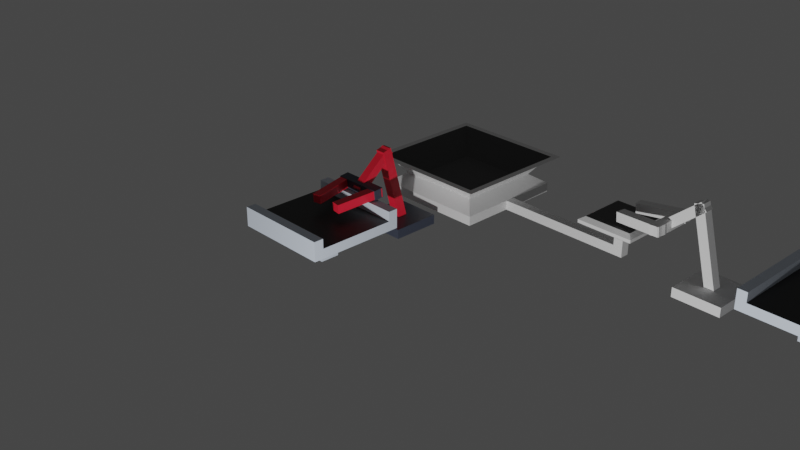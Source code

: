 # Source: Claw_V3.blend  (saved by Blender 2.93.20; exported with 4.5.12 LTS)
import bpy
from mathutils import Matrix  # noqa: F401  (used for matrix-valued properties, if any)

bpy.ops.wm.read_factory_settings(use_empty=True)
scene = bpy.context.scene
scene.name = 'Scene'

# ---- collections
col_collection = bpy.data.collections.new('Collection'); scene.collection.children.link(col_collection)

# ---- materials (node trees are filled in below, after node groups)
mat_material = bpy.data.materials.new('Material')
mat_material_002 = bpy.data.materials.new('Material.002')
mat_metal = bpy.data.materials.new('Metal')
mat_belt = bpy.data.materials.new('Belt')
mat_base_001 = bpy.data.materials.new('Base.001')
mat_dark = bpy.data.materials.new('Dark')
mat_metal_001 = bpy.data.materials.new('Metal.001')
mat_belt_001 = bpy.data.materials.new('Belt.001')

# ---- material node trees
mat_material.use_nodes = True; mat_material.node_tree.nodes.clear()
_N = mat_material.node_tree.nodes; _L = mat_material.node_tree.links
n0 = _N.new('ShaderNodeBsdfPrincipled'); n0.name = 'Principled BSDF'; n0.location = (10, 300)
n0.distribution = 'GGX'
n0.subsurface_method = 'BURLEY'
n0.inputs[0].default_value = (0.04674, 0.05527, 0.08001, 1.0)
n0.inputs[3].default_value = 1.45
n0.inputs[27].default_value = (0.0, 0.0, 0.0, 1.0)
n0.inputs[28].default_value = 1.0
n1 = _N.new('ShaderNodeOutputMaterial'); n1.name = 'Material Output'; n1.location = (300, 300)
_L.new(n0.outputs[0], n1.inputs[0])
n1.is_active_output = True
mat_material_002.use_nodes = True; mat_material_002.node_tree.nodes.clear()
_N = mat_material_002.node_tree.nodes; _L = mat_material_002.node_tree.links
n0 = _N.new('ShaderNodeBsdfPrincipled'); n0.name = 'Principled BSDF'; n0.location = (10, 300)
n0.distribution = 'GGX'
n0.subsurface_method = 'BURLEY'
n0.inputs[0].default_value = (0.8, 0.01472, 0.0395, 1.0)
n0.inputs[3].default_value = 1.45
n0.inputs[27].default_value = (0.0, 0.0, 0.0, 1.0)
n0.inputs[28].default_value = 1.0
n1 = _N.new('ShaderNodeOutputMaterial'); n1.name = 'Material Output'; n1.location = (300, 300)
_L.new(n0.outputs[0], n1.inputs[0])
n1.is_active_output = True
mat_metal.use_nodes = True; mat_metal.node_tree.nodes.clear()
_N = mat_metal.node_tree.nodes; _L = mat_metal.node_tree.links
n0 = _N.new('ShaderNodeBsdfPrincipled'); n0.name = 'Principled BSDF'; n0.location = (10, 300)
n0.distribution = 'GGX'
n0.subsurface_method = 'BURLEY'
n0.inputs[0].default_value = (0.6695, 0.742, 0.8412, 1.0)
n0.inputs[3].default_value = 1.45
n0.inputs[27].default_value = (0.0, 0.0, 0.0, 1.0)
n0.inputs[28].default_value = 1.0
n1 = _N.new('ShaderNodeOutputMaterial'); n1.name = 'Material Output'; n1.location = (300, 300)
_L.new(n0.outputs[0], n1.inputs[0])
n1.is_active_output = True
mat_belt.use_nodes = True; mat_belt.node_tree.nodes.clear()
_N = mat_belt.node_tree.nodes; _L = mat_belt.node_tree.links
n0 = _N.new('ShaderNodeBsdfPrincipled'); n0.name = 'Principled BSDF'; n0.location = (10, 300)
n0.distribution = 'GGX'
n0.subsurface_method = 'BURLEY'
n0.inputs[0].default_value = (0.01341, 0.01341, 0.01341, 1.0)
n0.inputs[3].default_value = 1.45
n0.inputs[27].default_value = (0.0, 0.0, 0.0, 1.0)
n0.inputs[28].default_value = 1.0
n1 = _N.new('ShaderNodeOutputMaterial'); n1.name = 'Material Output'; n1.location = (300, 300)
_L.new(n0.outputs[0], n1.inputs[0])
n1.is_active_output = True
mat_base_001.use_nodes = True; mat_base_001.node_tree.nodes.clear()
_N = mat_base_001.node_tree.nodes; _L = mat_base_001.node_tree.links
n0 = _N.new('ShaderNodeBsdfPrincipled'); n0.name = 'Principled BSDF'; n0.location = (10, 300)
n0.distribution = 'GGX'
n0.subsurface_method = 'BURLEY'
n0.inputs[3].default_value = 1.45
n0.inputs[27].default_value = (0.0, 0.0, 0.0, 1.0)
n0.inputs[28].default_value = 1.0
n1 = _N.new('ShaderNodeOutputMaterial'); n1.name = 'Material Output'; n1.location = (300, 300)
_L.new(n0.outputs[0], n1.inputs[0])
n1.is_active_output = True
mat_dark.use_nodes = True; mat_dark.node_tree.nodes.clear()
_N = mat_dark.node_tree.nodes; _L = mat_dark.node_tree.links
n0 = _N.new('ShaderNodeBsdfPrincipled'); n0.name = 'Principled BSDF'; n0.location = (10, 300)
n0.distribution = 'GGX'
n0.subsurface_method = 'BURLEY'
n0.inputs[0].default_value = (0.04955, 0.04955, 0.04955, 1.0)
n0.inputs[3].default_value = 1.45
n0.inputs[27].default_value = (0.0, 0.0, 0.0, 1.0)
n0.inputs[28].default_value = 1.0
n1 = _N.new('ShaderNodeOutputMaterial'); n1.name = 'Material Output'; n1.location = (300, 300)
_L.new(n0.outputs[0], n1.inputs[0])
n1.is_active_output = True
mat_metal_001.use_nodes = True; mat_metal_001.node_tree.nodes.clear()
_N = mat_metal_001.node_tree.nodes; _L = mat_metal_001.node_tree.links
n0 = _N.new('ShaderNodeBsdfPrincipled'); n0.name = 'Principled BSDF'; n0.location = (10, 300)
n0.distribution = 'GGX'
n0.subsurface_method = 'BURLEY'
n0.inputs[0].default_value = (0.6695, 0.742, 0.8412, 1.0)
n0.inputs[3].default_value = 1.45
n0.inputs[27].default_value = (0.0, 0.0, 0.0, 1.0)
n0.inputs[28].default_value = 1.0
n1 = _N.new('ShaderNodeOutputMaterial'); n1.name = 'Material Output'; n1.location = (300, 300)
_L.new(n0.outputs[0], n1.inputs[0])
n1.is_active_output = True
mat_belt_001.use_nodes = True; mat_belt_001.node_tree.nodes.clear()
_N = mat_belt_001.node_tree.nodes; _L = mat_belt_001.node_tree.links
n0 = _N.new('ShaderNodeBsdfPrincipled'); n0.name = 'Principled BSDF'; n0.location = (10, 300)
n0.distribution = 'GGX'
n0.subsurface_method = 'BURLEY'
n0.inputs[0].default_value = (0.01341, 0.01341, 0.01341, 1.0)
n0.inputs[3].default_value = 1.45
n0.inputs[27].default_value = (0.0, 0.0, 0.0, 1.0)
n0.inputs[28].default_value = 1.0
n1 = _N.new('ShaderNodeOutputMaterial'); n1.name = 'Material Output'; n1.location = (300, 300)
_L.new(n0.outputs[0], n1.inputs[0])
n1.is_active_output = True

# ---- world
world_world = bpy.data.worlds.new('World'); scene.world = world_world
world_world.use_nodes = True; world_world.node_tree.nodes.clear()
_N = world_world.node_tree.nodes; _L = world_world.node_tree.links
n0 = _N.new('ShaderNodeOutputWorld'); n0.name = 'World Output'; n0.location = (300, 300)
n1 = _N.new('ShaderNodeBackground'); n1.name = 'Background'; n1.location = (10, 300)
n1.inputs[0].default_value = (0.05088, 0.05088, 0.05088, 1.0)
_L.new(n1.outputs[0], n0.inputs[0])
n0.is_active_output = True
world_world.color = (0.05088, 0.05088, 0.05088)
world_world.use_sun_shadow = False
world_world.sun_shadow_jitter_overblur = 0.0

# ---- cameras
cam_camera = bpy.data.cameras.new('Camera')
cam_camera.clip_end = 100.0
cam_camera.ortho_scale = 7.314

# ---- lights
light_light = bpy.data.lights.new('Light', 'POINT')
light_light.transmission_factor = 0.0
light_light.energy = 1000.0
light_light.shadow_soft_size = 0.1
light_light.shadow_maximum_resolution = 0.006
light_light.use_absolute_resolution = True

# ---- meshes
me_cube_001 = bpy.data.meshes.new('Cube.001')
me_cube_001.from_pydata([(-0.5, -0.5, -0.5), (-0.5, -0.5, 0.5), (-0.5, 0.5, -0.5), (-0.5, 0.5, 0.5), (0.5, -0.5, -0.5), (0.5, -0.5, 0.5), (0.5, 0.5, -0.5), (0.5, 0.5, 0.5)], [], [(0, 1, 3, 2), (2, 3, 7, 6), (6, 7, 5, 4), (4, 5, 1, 0), (2, 6, 4, 0), (7, 3, 1, 5)])
_uv = me_cube_001.uv_layers.new(name='UVMap')
_uv.uv.foreach_set('vector', [0.375, 0.0, 0.625, 0.0, 0.625, 0.25, 0.375, 0.25, 0.375, 0.25, 0.625, 0.25, 0.625, 0.5, 0.375, 0.5, 0.375, 0.5, 0.625, 0.5, 0.625, 0.75, 0.375, 0.75, 0.375, 0.75, 0.625, 0.75, 0.625, 1.0, 0.375, 1.0, 0.125, 0.5, 0.375, 0.5, 0.375, 0.75, 0.125, 0.75, 0.625, 0.5, 0.875, 0.5, 0.875, 0.75, 0.625, 0.75])
me_cube_001.materials.append(mat_material)
me_cube_001.use_remesh_fix_poles = True
me_cube_001.use_remesh_preserve_attributes = False
me_cube_001.update()
me_cube_002 = bpy.data.meshes.new('Cube.002')
me_cube_002.from_pydata([(-0.5, -0.5, -0.1), (-0.5, -0.5, 1.0), (-0.5, 0.5, -0.1), (-0.5, 0.5, 1.0), (0.5, -0.5, -0.1), (0.5, -0.5, 1.0), (0.5, 0.5, -0.1), (0.5, 0.5, 1.0), (-0.5, -0.5, 1.6), (-0.5, 0.5, 1.6), (0.5, 0.5, 1.6), (0.5, -0.5, 1.6)], [], [(2, 3, 9, 10, 7, 6), (6, 7, 10, 11, 5, 4), (4, 5, 11, 8, 1, 0), (2, 6, 4, 0), (10, 9, 8, 11), (0, 1, 8, 9, 3, 2)])
_uv = me_cube_002.uv_layers.new(name='UVMap')
_uv.uv.foreach_set('vector', [0.375, 0.25, 0.625, 0.25, 0.625, 0.25, 0.625, 0.5, 0.625, 0.5, 0.375, 0.5, 0.375, 0.5, 0.625, 0.5, 0.625, 0.5, 0.625, 0.75, 0.625, 0.75, 0.375, 0.75, 0.375, 0.75, 0.625, 0.75, 0.625, 0.75, 0.625, 1.0, 0.625, 1.0, 0.375, 1.0, 0.125, 0.5, 0.375, 0.5, 0.375, 0.75, 0.125, 0.75, 0.625, 0.5, 0.875, 0.5, 0.875, 0.75, 0.625, 0.75, 0.375, 0.0, 0.625, 0.0, 0.625, 0.0, 0.625, 0.25, 0.625, 0.25, 0.375, 0.25])
me_cube_002.materials.append(mat_material_002)
me_cube_002.use_remesh_fix_poles = True
me_cube_002.use_remesh_preserve_attributes = False
me_cube_002.update()
me_cube_003 = bpy.data.meshes.new('Cube.003')
me_cube_003.from_pydata([(-0.5, -0.5, -0.1), (-0.5, -0.5, 0.9), (-0.5, 0.5, -0.1), (-0.5, 0.5, 0.9), (0.5, -0.5, -0.1), (0.5, -0.5, 0.9), (0.5, 0.5, -0.1), (0.5, 0.5, 0.9)], [], [(0, 1, 3, 2), (2, 3, 7, 6), (6, 7, 5, 4), (4, 5, 1, 0), (2, 6, 4, 0), (7, 3, 1, 5)])
_uv = me_cube_003.uv_layers.new(name='UVMap')
_uv.uv.foreach_set('vector', [0.375, 0.0, 0.625, 0.0, 0.625, 0.25, 0.375, 0.25, 0.375, 0.25, 0.625, 0.25, 0.625, 0.5, 0.375, 0.5, 0.375, 0.5, 0.625, 0.5, 0.625, 0.75, 0.375, 0.75, 0.375, 0.75, 0.625, 0.75, 0.625, 1.0, 0.375, 1.0, 0.125, 0.5, 0.375, 0.5, 0.375, 0.75, 0.125, 0.75, 0.625, 0.5, 0.875, 0.5, 0.875, 0.75, 0.625, 0.75])
me_cube_003.materials.append(mat_material_002)
me_cube_003.use_remesh_fix_poles = True
me_cube_003.use_remesh_preserve_attributes = False
me_cube_003.update()
me_cube_004 = bpy.data.meshes.new('Cube.004')
me_cube_004.from_pydata([(-0.5, -0.5, -0.5), (-0.5, -0.5, 0.5), (-0.5, 0.5, -0.5), (-0.5, 0.5, 0.5), (0.5, -0.5, -0.5), (0.5, -0.5, 0.5), (0.5, 0.5, -0.5), (0.5, 0.5, 0.5)], [], [(0, 1, 3, 2), (2, 3, 7, 6), (6, 7, 5, 4), (4, 5, 1, 0), (2, 6, 4, 0), (7, 3, 1, 5)])
_uv = me_cube_004.uv_layers.new(name='UVMap')
_uv.uv.foreach_set('vector', [0.375, 0.0, 0.625, 0.0, 0.625, 0.25, 0.375, 0.25, 0.375, 0.25, 0.625, 0.25, 0.625, 0.5, 0.375, 0.5, 0.375, 0.5, 0.625, 0.5, 0.625, 0.75, 0.375, 0.75, 0.375, 0.75, 0.625, 0.75, 0.625, 1.0, 0.375, 1.0, 0.125, 0.5, 0.375, 0.5, 0.375, 0.75, 0.125, 0.75, 0.625, 0.5, 0.875, 0.5, 0.875, 0.75, 0.625, 0.75])
me_cube_004.materials.append(mat_material)
me_cube_004.use_remesh_fix_poles = True
me_cube_004.use_remesh_preserve_attributes = False
me_cube_004.update()
me_cube_005 = bpy.data.meshes.new('Cube.005')
me_cube_005.from_pydata([(-0.5, -0.5, -0.1), (-0.5, -0.5, 0.9), (-0.5, 0.5, -0.1), (-0.5, 0.5, 0.9), (0.5, -0.5, -0.1), (0.5, -0.5, 0.9), (0.5, 0.5, -0.1), (0.5, 0.5, 0.9)], [], [(0, 1, 3, 2), (2, 3, 7, 6), (6, 7, 5, 4), (4, 5, 1, 0), (2, 6, 4, 0), (7, 3, 1, 5)])
_uv = me_cube_005.uv_layers.new(name='UVMap')
_uv.uv.foreach_set('vector', [0.375, 0.0, 0.625, 0.0, 0.625, 0.25, 0.375, 0.25, 0.375, 0.25, 0.625, 0.25, 0.625, 0.5, 0.375, 0.5, 0.375, 0.5, 0.625, 0.5, 0.625, 0.75, 0.375, 0.75, 0.375, 0.75, 0.625, 0.75, 0.625, 1.0, 0.375, 1.0, 0.125, 0.5, 0.375, 0.5, 0.375, 0.75, 0.125, 0.75, 0.625, 0.5, 0.875, 0.5, 0.875, 0.75, 0.625, 0.75])
me_cube_005.materials.append(mat_material_002)
me_cube_005.use_remesh_fix_poles = True
me_cube_005.use_remesh_preserve_attributes = False
me_cube_005.update()
me_cube_006 = bpy.data.meshes.new('Cube.006')
me_cube_006.from_pydata([(-0.5, -0.5, -0.1), (-0.5, -0.5, 0.9), (-0.5, 0.5, -0.1), (-0.5, 0.5, 0.9), (0.5, -0.5, -0.1), (0.5, -0.5, 0.9), (0.5, 0.5, -0.1), (0.5, 0.5, 0.9)], [], [(0, 1, 3, 2), (2, 3, 7, 6), (6, 7, 5, 4), (4, 5, 1, 0), (2, 6, 4, 0), (7, 3, 1, 5)])
_uv = me_cube_006.uv_layers.new(name='UVMap')
_uv.uv.foreach_set('vector', [0.375, 0.0, 0.625, 0.0, 0.625, 0.25, 0.375, 0.25, 0.375, 0.25, 0.625, 0.25, 0.625, 0.5, 0.375, 0.5, 0.375, 0.5, 0.625, 0.5, 0.625, 0.75, 0.375, 0.75, 0.375, 0.75, 0.625, 0.75, 0.625, 1.0, 0.375, 1.0, 0.125, 0.5, 0.375, 0.5, 0.375, 0.75, 0.125, 0.75, 0.625, 0.5, 0.875, 0.5, 0.875, 0.75, 0.625, 0.75])
me_cube_006.materials.append(mat_material_002)
me_cube_006.use_remesh_fix_poles = True
me_cube_006.use_remesh_preserve_attributes = False
me_cube_006.update()
me_cube_007 = bpy.data.meshes.new('Cube.007')
me_cube_007.from_pydata([(0.05, 0.05, 0.3), (-0.5, -0.5, 0.5), (0.05, -0.05, 0.3), (-0.5, 0.5, 0.5), (-0.05, 0.05, 0.3), (0.5, -0.5, 0.5), (-0.05, -0.05, 0.3), (0.5, 0.5, 0.5), (-0.5, -0.4, 0.5), (-0.5, 0.4, 0.5), (0.5, 0.4, 0.5), (0.5, -0.4, 0.5), (-0.5, -0.4, 0.4), (-0.5, 0.4, 0.4), (0.5, 0.4, 0.4), (0.5, -0.4, 0.4), (0.5, -0.5, 0.3), (-0.5, -0.5, 0.3), (-0.5, 0.5, 0.3), (0.5, 0.5, 0.3), (-0.05, 0.05, 0.05), (0.05, 0.05, 0.05), (0.05, -0.05, 0.05), (-0.05, -0.05, 0.05), (-0.1, 0.1, 0.05), (0.1, 0.1, 0.05), (0.1, -0.1, 0.05), (-0.1, -0.1, 0.05), (-0.1, 0.1, 1.118e-08), (0.1, 0.1, 1.118e-08), (0.1, -0.1, 1.118e-08), (-0.1, -0.1, 1.118e-08)], [], [(18, 3, 7, 19), (16, 5, 1, 17), (8, 11, 15, 12), (10, 9, 13, 14), (18, 19, 0, 4), (14, 13, 12, 15), (7, 3, 9, 10), (11, 8, 1, 5), (9, 3, 18, 17, 1, 8, 12, 13), (11, 5, 16, 19, 7, 10, 14, 15), (0, 2, 22, 21), (19, 16, 2, 0), (17, 18, 4, 6), (16, 17, 6, 2), (21, 22, 26, 25), (6, 4, 20, 23), (2, 6, 23, 22), (4, 0, 21, 20), (27, 24, 28, 31), (20, 21, 25, 24), (23, 20, 24, 27), (22, 23, 27, 26), (28, 29, 30, 31), (26, 27, 31, 30), (25, 26, 30, 29), (24, 25, 29, 28)])
me_cube_007.polygons.foreach_set('material_index', [0, 0, 0, 0, 0, 1, 0, 0, 0, 0, 0, 0, 0, 0, 0, 0, 0, 0, 0, 0, 0, 0, 0, 0, 0, 0])
_uv = me_cube_007.uv_layers.new(name='UVMap')
_uv.uv.foreach_set('vector', [0.575, 0.25, 0.625, 0.25, 0.625, 0.5, 0.575, 0.5, 0.575, 0.75, 0.625, 0.75, 0.625, 1.0, 0.575, 1.0, 0.875, 0.725, 0.625, 0.725, 0.625, 0.725, 0.875, 0.725, 0.625, 0.525, 0.875, 0.525, 0.875, 0.525, 0.625, 0.525, 0.575, 0.25, 0.575, 0.5, 0.575, 0.5, 0.575, 0.25, 0.625, 0.525, 0.875, 0.525, 0.875, 0.725, 0.625, 0.725, 0.625, 0.5, 0.875, 0.5, 0.875, 0.525, 0.625, 0.525, 0.625, 0.725, 0.875, 0.725, 0.875, 0.75, 0.625, 0.75, 0.875, 0.525, 0.625, 0.25, 0.575, 0.25, 0.575, 1.0, 0.875, 0.75, 0.875, 0.725, 0.875, 0.725, 0.875, 0.525, 0.625, 0.725, 0.625, 0.75, 0.575, 0.75, 0.575, 0.5, 0.625, 0.5, 0.625, 0.525, 0.625, 0.525, 0.625, 0.725, 0.575, 0.5, 0.575, 0.75, 0.575, 0.75, 0.575, 0.5, 0.575, 0.5, 0.575, 0.75, 0.575, 0.75, 0.575, 0.5, 0.575, 1.0, 0.575, 0.25, 0.575, 0.25, 0.575, 1.0, 0.575, 0.75, 0.575, 1.0, 0.575, 1.0, 0.575, 0.75, 0.575, 0.5, 0.575, 0.75, 0.575, 0.75, 0.575, 0.5, 0.575, 1.0, 0.575, 0.25, 0.575, 0.25, 0.575, 1.0, 0.575, 0.75, 0.575, 1.0, 0.575, 1.0, 0.575, 0.75, 0.575, 0.25, 0.575, 0.5, 0.575, 0.5, 0.575, 0.25, 0.575, 1.0, 0.575, 0.25, 0.575, 0.25, 0.575, 1.0, 0.575, 0.25, 0.575, 0.5, 0.575, 0.5, 0.575, 0.25, 0.575, 1.0, 0.575, 0.25, 0.575, 0.25, 0.575, 1.0, 0.575, 0.75, 0.575, 1.0, 0.575, 1.0, 0.575, 0.75, 0.575, 0.25, 0.575, 0.5, 0.575, 0.75, 0.575, 1.0, 0.575, 0.75, 0.575, 1.0, 0.575, 1.0, 0.575, 0.75, 0.575, 0.5, 0.575, 0.75, 0.575, 0.75, 0.575, 0.5, 0.575, 0.25, 0.575, 0.5, 0.575, 0.5, 0.575, 0.25])
me_cube_007.materials.append(mat_metal)
me_cube_007.materials.append(mat_belt)
me_cube_007.use_remesh_fix_poles = True
me_cube_007.use_remesh_preserve_attributes = False
me_cube_007.update()
me_cube_008 = bpy.data.meshes.new('Cube.008')
me_cube_008.from_pydata([(-0.4, -0.4, 0.0), (-0.4, -0.4, 0.2667), (-0.4, 0.4, 0.0), (-0.4, 0.4, 0.2667), (0.4, -0.4, 0.0), (0.4, -0.4, 0.2667), (0.4, 0.4, 0.0), (0.4, 0.4, 0.2667), (-0.35, -0.35, 0.8), (-0.35, 0.35, 0.8), (0.35, 0.35, 0.8), (0.35, -0.35, 0.8), (-0.4, -0.4, 0.2667), (-0.4, 0.4, 0.2667), (0.4, 0.4, 0.2667), (0.4, -0.4, 0.2667), (-0.3, -0.3, 0.5333), (-0.3, 0.3, 0.5333), (0.3, 0.3, 0.5333), (0.3, -0.3, 0.5333), (-0.455, -0.455, 1.067), (-0.455, 0.455, 1.067), (0.455, 0.455, 1.067), (0.455, -0.455, 1.067), (-0.4095, -0.4095, 1.067), (-0.4095, 0.4095, 1.067), (0.4095, 0.4095, 1.067), (0.4095, -0.4095, 1.067), (-0.2048, -0.2048, 0.5667), (-0.2048, 0.2048, 0.5667), (0.2048, 0.2048, 0.5667), (0.2048, -0.2048, 0.5667), (0.4, -0.03333, 0.0), (0.4, 0.03333, 0.0), (0.4, 0.03333, 0.2667), (0.4, -0.03333, 0.2667), (1.367, -0.03333, 0.0), (1.367, 0.03333, 0.0), (1.367, 0.03333, 0.2667), (1.367, -0.03333, 0.2667), (1.3, 0.03333, 0.2667), (1.5, -0.1667, 1.067), (1.5, 0.1667, 1.067), (1.167, 0.1667, 1.067), (1.3, -0.03333, 0.2667), (1.167, -0.1667, 1.067), (1.5, 0.1667, 0.8), (1.5, -0.1667, 0.8), (1.167, 0.1667, 0.8), (1.167, -0.1667, 0.8), (1.3, -0.03333, 0.8), (1.3, 0.03333, 0.8), (1.367, -0.03333, 0.8), (1.367, 0.03333, 0.8), (1.533, -0.2, 0.8889), (1.533, -0.2, 0.9778), (1.133, -0.2, 0.9778), (1.133, -0.2, 0.8889), (1.533, 0.2, 0.9778), (1.533, 0.2, 0.8889), (1.133, 0.2, 0.8889), (1.133, 0.2, 0.9778)], [], [(0, 1, 3, 2), (2, 3, 7, 6), (4, 5, 1, 0), (2, 6, 33, 32, 4, 0), (1, 5, 15, 12), (19, 18, 10, 11), (3, 1, 12, 13), (8, 16, 19, 11), (11, 10, 22, 23), (17, 16, 8, 9), (13, 12, 16, 17), (12, 15, 19, 16), (14, 13, 17, 18), (15, 14, 18, 19), (7, 3, 13, 14), (17, 9, 10, 18), (5, 4, 32, 35), (23, 22, 26, 27), (9, 8, 20, 21), (8, 11, 23, 20), (10, 9, 21, 22), (24, 27, 31, 28), (21, 20, 24, 25), (20, 23, 27, 24), (22, 21, 25, 26), (30, 29, 28, 31), (26, 25, 29, 30), (27, 26, 30, 31), (25, 24, 28, 29), (6, 7, 34, 33), (33, 34, 40, 38, 37), (37, 38, 39, 36), (35, 32, 36, 39, 44), (32, 33, 37, 36), (34, 35, 44, 40), (39, 38, 53, 52), (52, 53, 46, 47), (44, 39, 52, 50), (40, 44, 50, 51), (38, 40, 51, 53), (58, 61, 43, 42), (50, 52, 47, 49), (53, 51, 48, 46), (51, 50, 49, 48), (41, 42, 43, 45), (56, 55, 41, 45), (61, 56, 45, 43), (55, 58, 42, 41), (47, 46, 59, 54), (54, 59, 58, 55), (48, 49, 57, 60), (60, 57, 56, 61), (49, 47, 54, 57), (57, 54, 55, 56), (46, 48, 60, 59), (59, 60, 61, 58)])
me_cube_008.polygons.foreach_set('material_index', [0, 0, 0, 0, 0, 0, 0, 0, 0, 0, 0, 0, 0, 0, 0, 0, 0, 0, 0, 0, 0, 1, 0, 0, 0, 1, 1, 1, 1, 0, 0, 0, 0, 0, 0, 0, 0, 0, 0, 0, 0, 0, 0, 0, 1, 0, 0, 0, 0, 0, 0, 0, 0, 0, 0, 0])
_uv = me_cube_008.uv_layers.new(name='UVMap')
_uv.uv.foreach_set('vector', [0.375, 0.0, 0.625, 0.0, 0.625, 0.25, 0.375, 0.25, 0.375, 0.25, 0.625, 0.25, 0.625, 0.5, 0.375, 0.5, 0.375, 0.75, 0.625, 0.75, 0.625, 1.0, 0.375, 1.0, 0.125, 0.5, 0.375, 0.5, 0.375, 0.6146, 0.375, 0.6354, 0.375, 0.75, 0.125, 0.75, 0.625, 1.0, 0.625, 0.75, 0.625, 0.75, 0.625, 1.0, 0.625, 0.75, 0.625, 0.5, 0.625, 0.5, 0.625, 0.75, 0.625, 0.25, 0.625, 0.0, 0.625, 0.0, 0.625, 0.25, 0.625, 1.0, 0.625, 1.0, 0.625, 0.75, 0.625, 0.75, 0.625, 0.75, 0.625, 0.5, 0.625, 0.5, 0.625, 0.75, 0.625, 0.25, 0.625, 0.0, 0.625, 1.0, 0.625, 0.25, 0.625, 0.25, 0.625, 0.0, 0.625, 0.0, 0.625, 0.25, 0.625, 1.0, 0.625, 0.75, 0.625, 0.75, 0.625, 1.0, 0.625, 0.5, 0.625, 0.25, 0.625, 0.25, 0.625, 0.5, 0.625, 0.75, 0.625, 0.5, 0.625, 0.5, 0.625, 0.75, 0.625, 0.5, 0.625, 0.25, 0.625, 0.25, 0.625, 0.5, 0.625, 0.25, 0.625, 0.25, 0.625, 0.5, 0.625, 0.5, 0.625, 0.75, 0.375, 0.75, 0.375, 0.6354, 0.625, 0.6354, 0.625, 0.75, 0.625, 0.5, 0.625, 0.5, 0.625, 0.75, 0.625, 0.25, 0.625, 0.0, 0.625, 0.0, 0.625, 0.25, 0.625, 1.0, 0.625, 0.75, 0.625, 0.75, 0.625, 1.0, 0.625, 0.5, 0.625, 0.25, 0.625, 0.25, 0.625, 0.5, 0.625, 1.0, 0.625, 0.75, 0.625, 0.75, 0.625, 1.0, 0.625, 0.25, 0.625, 0.0, 0.625, 0.0, 0.625, 0.25, 0.625, 1.0, 0.625, 0.75, 0.625, 0.75, 0.625, 1.0, 0.625, 0.5, 0.625, 0.25, 0.625, 0.25, 0.625, 0.5, 0.625, 0.5, 0.875, 0.5, 0.875, 0.75, 0.625, 0.75, 0.625, 0.5, 0.625, 0.25, 0.625, 0.25, 0.625, 0.5, 0.625, 0.75, 0.625, 0.5, 0.625, 0.5, 0.625, 0.75, 0.625, 0.25, 0.625, 0.0, 0.625, 0.0, 0.625, 0.25, 0.375, 0.5, 0.625, 0.5, 0.625, 0.6146, 0.375, 0.6146, 0.375, 0.6146, 0.625, 0.6146, 0.625, 0.6146, 0.625, 0.6146, 0.375, 0.6146, 0.375, 0.6146, 0.625, 0.6146, 0.625, 0.6354, 0.375, 0.6354, 0.625, 0.6354, 0.375, 0.6354, 0.375, 0.6354, 0.625, 0.6354, 0.625, 0.6354, 0.375, 0.6354, 0.375, 0.6146, 0.375, 0.6146, 0.375, 0.6354, 0.625, 0.6146, 0.625, 0.6354, 0.625, 0.6354, 0.625, 0.6146, 0.625, 0.6354, 0.625, 0.6146, 0.625, 0.6146, 0.625, 0.6354, 0.625, 0.6354, 0.625, 0.6146, 0.625, 0.6146, 0.625, 0.6354, 0.625, 0.6354, 0.625, 0.6354, 0.625, 0.6354, 0.625, 0.6354, 0.625, 0.6146, 0.625, 0.6354, 0.625, 0.6354, 0.625, 0.6146, 0.625, 0.6146, 0.625, 0.6146, 0.625, 0.6146, 0.625, 0.6146, 0.625, 0.6146, 0.625, 0.6146, 0.625, 0.6146, 0.625, 0.6146, 0.625, 0.6354, 0.625, 0.6354, 0.625, 0.6354, 0.625, 0.6354, 0.625, 0.6146, 0.625, 0.6146, 0.625, 0.6146, 0.625, 0.6146, 0.625, 0.6146, 0.625, 0.6354, 0.625, 0.6354, 0.625, 0.6146, 0.625, 0.6354, 0.625, 0.6146, 0.625, 0.6146, 0.625, 0.6354, 0.625, 0.6354, 0.625, 0.6354, 0.625, 0.6354, 0.625, 0.6354, 0.625, 0.6146, 0.625, 0.6354, 0.625, 0.6354, 0.625, 0.6146, 0.625, 0.6354, 0.625, 0.6146, 0.625, 0.6146, 0.625, 0.6354, 0.625, 0.6354, 0.625, 0.6146, 0.625, 0.6146, 0.625, 0.6354, 0.625, 0.6354, 0.625, 0.6146, 0.625, 0.6146, 0.625, 0.6354, 0.625, 0.6146, 0.625, 0.6354, 0.625, 0.6354, 0.625, 0.6146, 0.625, 0.6146, 0.625, 0.6354, 0.625, 0.6354, 0.625, 0.6146, 0.625, 0.6354, 0.625, 0.6354, 0.625, 0.6354, 0.625, 0.6354, 0.625, 0.6354, 0.625, 0.6354, 0.625, 0.6354, 0.625, 0.6354, 0.625, 0.6146, 0.625, 0.6146, 0.625, 0.6146, 0.625, 0.6146, 0.625, 0.6146, 0.625, 0.6146, 0.625, 0.6146, 0.625, 0.6146])
me_cube_008.materials.append(mat_base_001)
me_cube_008.materials.append(mat_dark)
me_cube_008.use_remesh_fix_poles = True
me_cube_008.use_remesh_preserve_attributes = False
me_cube_008.update()
me_cube_014 = bpy.data.meshes.new('Cube.014')
me_cube_014.from_pydata([(-0.5, -0.5, -0.5), (-0.5, -0.5, 0.5), (-0.5, 0.5, -0.5), (-0.5, 0.5, 0.5), (0.5, -0.5, -0.5), (0.5, -0.5, 0.5), (0.5, 0.5, -0.5), (0.5, 0.5, 0.5)], [], [(0, 1, 3, 2), (2, 3, 7, 6), (6, 7, 5, 4), (4, 5, 1, 0), (2, 6, 4, 0), (7, 3, 1, 5)])
_uv = me_cube_014.uv_layers.new(name='UVMap')
_uv.uv.foreach_set('vector', [0.375, 0.0, 0.625, 0.0, 0.625, 0.25, 0.375, 0.25, 0.375, 0.25, 0.625, 0.25, 0.625, 0.5, 0.375, 0.5, 0.375, 0.5, 0.625, 0.5, 0.625, 0.75, 0.375, 0.75, 0.375, 0.75, 0.625, 0.75, 0.625, 1.0, 0.375, 1.0, 0.125, 0.5, 0.375, 0.5, 0.375, 0.75, 0.125, 0.75, 0.625, 0.5, 0.875, 0.5, 0.875, 0.75, 0.625, 0.75])
me_cube_014.use_remesh_fix_poles = True
me_cube_014.use_remesh_preserve_attributes = False
me_cube_014.update()
me_cube_013 = bpy.data.meshes.new('Cube.013')
me_cube_013.from_pydata([(-0.5, -0.5, -0.1), (-0.5, -0.5, 1.0), (-0.5, 0.5, -0.1), (-0.5, 0.5, 1.0), (0.5, -0.5, -0.1), (0.5, -0.5, 1.0), (0.5, 0.5, -0.1), (0.5, 0.5, 1.0), (-0.5, -0.5, 1.6), (-0.5, 0.5, 1.6), (0.5, 0.5, 1.6), (0.5, -0.5, 1.6)], [], [(2, 3, 9, 10, 7, 6), (6, 7, 10, 11, 5, 4), (4, 5, 11, 8, 1, 0), (2, 6, 4, 0), (10, 9, 8, 11), (0, 1, 8, 9, 3, 2)])
_uv = me_cube_013.uv_layers.new(name='UVMap')
_uv.uv.foreach_set('vector', [0.375, 0.25, 0.625, 0.25, 0.625, 0.25, 0.625, 0.5, 0.625, 0.5, 0.375, 0.5, 0.375, 0.5, 0.625, 0.5, 0.625, 0.5, 0.625, 0.75, 0.625, 0.75, 0.375, 0.75, 0.375, 0.75, 0.625, 0.75, 0.625, 0.75, 0.625, 1.0, 0.625, 1.0, 0.375, 1.0, 0.125, 0.5, 0.375, 0.5, 0.375, 0.75, 0.125, 0.75, 0.625, 0.5, 0.875, 0.5, 0.875, 0.75, 0.625, 0.75, 0.375, 0.0, 0.625, 0.0, 0.625, 0.0, 0.625, 0.25, 0.625, 0.25, 0.375, 0.25])
me_cube_013.use_remesh_fix_poles = True
me_cube_013.use_remesh_preserve_attributes = False
me_cube_013.update()
me_cube_012 = bpy.data.meshes.new('Cube.012')
me_cube_012.from_pydata([(-0.5, -0.5, -0.1), (-0.5, -0.5, 0.9), (-0.5, 0.5, -0.1), (-0.5, 0.5, 0.9), (0.5, -0.5, -0.1), (0.5, -0.5, 0.9), (0.5, 0.5, -0.1), (0.5, 0.5, 0.9)], [], [(0, 1, 3, 2), (2, 3, 7, 6), (6, 7, 5, 4), (4, 5, 1, 0), (2, 6, 4, 0), (7, 3, 1, 5)])
_uv = me_cube_012.uv_layers.new(name='UVMap')
_uv.uv.foreach_set('vector', [0.375, 0.0, 0.625, 0.0, 0.625, 0.25, 0.375, 0.25, 0.375, 0.25, 0.625, 0.25, 0.625, 0.5, 0.375, 0.5, 0.375, 0.5, 0.625, 0.5, 0.625, 0.75, 0.375, 0.75, 0.375, 0.75, 0.625, 0.75, 0.625, 1.0, 0.375, 1.0, 0.125, 0.5, 0.375, 0.5, 0.375, 0.75, 0.125, 0.75, 0.625, 0.5, 0.875, 0.5, 0.875, 0.75, 0.625, 0.75])
me_cube_012.use_remesh_fix_poles = True
me_cube_012.use_remesh_preserve_attributes = False
me_cube_012.update()
me_cube_011 = bpy.data.meshes.new('Cube.011')
me_cube_011.from_pydata([(-0.5, -0.5, -0.5), (-0.5, -0.5, 0.5), (-0.5, 0.5, -0.5), (-0.5, 0.5, 0.5), (0.5, -0.5, -0.5), (0.5, -0.5, 0.5), (0.5, 0.5, -0.5), (0.5, 0.5, 0.5)], [], [(0, 1, 3, 2), (2, 3, 7, 6), (6, 7, 5, 4), (4, 5, 1, 0), (2, 6, 4, 0), (7, 3, 1, 5)])
_uv = me_cube_011.uv_layers.new(name='UVMap')
_uv.uv.foreach_set('vector', [0.375, 0.0, 0.625, 0.0, 0.625, 0.25, 0.375, 0.25, 0.375, 0.25, 0.625, 0.25, 0.625, 0.5, 0.375, 0.5, 0.375, 0.5, 0.625, 0.5, 0.625, 0.75, 0.375, 0.75, 0.375, 0.75, 0.625, 0.75, 0.625, 1.0, 0.375, 1.0, 0.125, 0.5, 0.375, 0.5, 0.375, 0.75, 0.125, 0.75, 0.625, 0.5, 0.875, 0.5, 0.875, 0.75, 0.625, 0.75])
me_cube_011.use_remesh_fix_poles = True
me_cube_011.use_remesh_preserve_attributes = False
me_cube_011.update()
me_cube_010 = bpy.data.meshes.new('Cube.010')
me_cube_010.from_pydata([(-0.5, -0.5, -0.1), (-0.5, -0.5, 0.9), (-0.5, 0.5, -0.1), (-0.5, 0.5, 0.9), (0.5, -0.5, -0.1), (0.5, -0.5, 0.9), (0.5, 0.5, -0.1), (0.5, 0.5, 0.9)], [], [(0, 1, 3, 2), (2, 3, 7, 6), (6, 7, 5, 4), (4, 5, 1, 0), (2, 6, 4, 0), (7, 3, 1, 5)])
_uv = me_cube_010.uv_layers.new(name='UVMap')
_uv.uv.foreach_set('vector', [0.375, 0.0, 0.625, 0.0, 0.625, 0.25, 0.375, 0.25, 0.375, 0.25, 0.625, 0.25, 0.625, 0.5, 0.375, 0.5, 0.375, 0.5, 0.625, 0.5, 0.625, 0.75, 0.375, 0.75, 0.375, 0.75, 0.625, 0.75, 0.625, 1.0, 0.375, 1.0, 0.125, 0.5, 0.375, 0.5, 0.375, 0.75, 0.125, 0.75, 0.625, 0.5, 0.875, 0.5, 0.875, 0.75, 0.625, 0.75])
me_cube_010.use_remesh_fix_poles = True
me_cube_010.use_remesh_preserve_attributes = False
me_cube_010.update()
me_cube_009 = bpy.data.meshes.new('Cube.009')
me_cube_009.from_pydata([(-0.5, -0.5, -0.1), (-0.5, -0.5, 0.9), (-0.5, 0.5, -0.1), (-0.5, 0.5, 0.9), (0.5, -0.5, -0.1), (0.5, -0.5, 0.9), (0.5, 0.5, -0.1), (0.5, 0.5, 0.9)], [], [(0, 1, 3, 2), (2, 3, 7, 6), (6, 7, 5, 4), (4, 5, 1, 0), (2, 6, 4, 0), (7, 3, 1, 5)])
_uv = me_cube_009.uv_layers.new(name='UVMap')
_uv.uv.foreach_set('vector', [0.375, 0.0, 0.625, 0.0, 0.625, 0.25, 0.375, 0.25, 0.375, 0.25, 0.625, 0.25, 0.625, 0.5, 0.375, 0.5, 0.375, 0.5, 0.625, 0.5, 0.625, 0.75, 0.375, 0.75, 0.375, 0.75, 0.625, 0.75, 0.625, 1.0, 0.375, 1.0, 0.125, 0.5, 0.375, 0.5, 0.375, 0.75, 0.125, 0.75, 0.625, 0.5, 0.875, 0.5, 0.875, 0.75, 0.625, 0.75])
me_cube_009.use_remesh_fix_poles = True
me_cube_009.use_remesh_preserve_attributes = False
me_cube_009.update()
me_cube_015 = bpy.data.meshes.new('Cube.015')
me_cube_015.from_pydata([(0.05, 0.05, 0.3), (-0.5, -0.5, 0.5), (0.05, -0.05, 0.3), (-0.5, 0.5, 0.5), (-0.05, 0.05, 0.3), (0.5, -0.5, 0.5), (-0.05, -0.05, 0.3), (0.5, 0.5, 0.5), (-0.5, -0.4, 0.5), (-0.5, 0.4, 0.5), (0.5, 0.4, 0.5), (0.5, -0.4, 0.5), (-0.5, -0.4, 0.4), (-0.5, 0.4, 0.4), (0.5, 0.4, 0.4), (0.5, -0.4, 0.4), (0.5, -0.5, 0.3), (-0.5, -0.5, 0.3), (-0.5, 0.5, 0.3), (0.5, 0.5, 0.3), (-0.05, 0.05, 0.05), (0.05, 0.05, 0.05), (0.05, -0.05, 0.05), (-0.05, -0.05, 0.05), (-0.1, 0.1, 0.05), (0.1, 0.1, 0.05), (0.1, -0.1, 0.05), (-0.1, -0.1, 0.05), (-0.1, 0.1, 1.118e-08), (0.1, 0.1, 1.118e-08), (0.1, -0.1, 1.118e-08), (-0.1, -0.1, 1.118e-08)], [], [(18, 3, 7, 19), (16, 5, 1, 17), (8, 11, 15, 12), (10, 9, 13, 14), (18, 19, 0, 4), (14, 13, 12, 15), (7, 3, 9, 10), (11, 8, 1, 5), (9, 3, 18, 17, 1, 8, 12, 13), (11, 5, 16, 19, 7, 10, 14, 15), (0, 2, 22, 21), (19, 16, 2, 0), (17, 18, 4, 6), (16, 17, 6, 2), (21, 22, 26, 25), (6, 4, 20, 23), (2, 6, 23, 22), (4, 0, 21, 20), (27, 24, 28, 31), (20, 21, 25, 24), (23, 20, 24, 27), (22, 23, 27, 26), (28, 29, 30, 31), (26, 27, 31, 30), (25, 26, 30, 29), (24, 25, 29, 28)])
me_cube_015.polygons.foreach_set('material_index', [0, 0, 0, 0, 0, 1, 0, 0, 0, 0, 0, 0, 0, 0, 0, 0, 0, 0, 0, 0, 0, 0, 0, 0, 0, 0])
_uv = me_cube_015.uv_layers.new(name='UVMap')
_uv.uv.foreach_set('vector', [0.575, 0.25, 0.625, 0.25, 0.625, 0.5, 0.575, 0.5, 0.575, 0.75, 0.625, 0.75, 0.625, 1.0, 0.575, 1.0, 0.875, 0.725, 0.625, 0.725, 0.625, 0.725, 0.875, 0.725, 0.625, 0.525, 0.875, 0.525, 0.875, 0.525, 0.625, 0.525, 0.575, 0.25, 0.575, 0.5, 0.575, 0.5, 0.575, 0.25, 0.625, 0.525, 0.875, 0.525, 0.875, 0.725, 0.625, 0.725, 0.625, 0.5, 0.875, 0.5, 0.875, 0.525, 0.625, 0.525, 0.625, 0.725, 0.875, 0.725, 0.875, 0.75, 0.625, 0.75, 0.875, 0.525, 0.625, 0.25, 0.575, 0.25, 0.575, 1.0, 0.875, 0.75, 0.875, 0.725, 0.875, 0.725, 0.875, 0.525, 0.625, 0.725, 0.625, 0.75, 0.575, 0.75, 0.575, 0.5, 0.625, 0.5, 0.625, 0.525, 0.625, 0.525, 0.625, 0.725, 0.575, 0.5, 0.575, 0.75, 0.575, 0.75, 0.575, 0.5, 0.575, 0.5, 0.575, 0.75, 0.575, 0.75, 0.575, 0.5, 0.575, 1.0, 0.575, 0.25, 0.575, 0.25, 0.575, 1.0, 0.575, 0.75, 0.575, 1.0, 0.575, 1.0, 0.575, 0.75, 0.575, 0.5, 0.575, 0.75, 0.575, 0.75, 0.575, 0.5, 0.575, 1.0, 0.575, 0.25, 0.575, 0.25, 0.575, 1.0, 0.575, 0.75, 0.575, 1.0, 0.575, 1.0, 0.575, 0.75, 0.575, 0.25, 0.575, 0.5, 0.575, 0.5, 0.575, 0.25, 0.575, 1.0, 0.575, 0.25, 0.575, 0.25, 0.575, 1.0, 0.575, 0.25, 0.575, 0.5, 0.575, 0.5, 0.575, 0.25, 0.575, 1.0, 0.575, 0.25, 0.575, 0.25, 0.575, 1.0, 0.575, 0.75, 0.575, 1.0, 0.575, 1.0, 0.575, 0.75, 0.575, 0.25, 0.575, 0.5, 0.575, 0.75, 0.575, 1.0, 0.575, 0.75, 0.575, 1.0, 0.575, 1.0, 0.575, 0.75, 0.575, 0.5, 0.575, 0.75, 0.575, 0.75, 0.575, 0.5, 0.575, 0.25, 0.575, 0.5, 0.575, 0.5, 0.575, 0.25])
me_cube_015.materials.append(mat_metal_001)
me_cube_015.materials.append(mat_belt_001)
me_cube_015.use_remesh_fix_poles = True
me_cube_015.use_remesh_preserve_attributes = False
me_cube_015.update()

# ---- objects
ob_light = bpy.data.objects.new('Light', light_light)
ob_camera = bpy.data.objects.new('Camera', cam_camera)
ob_base = bpy.data.objects.new('Base', me_cube_001)
ob_base_lower_arm = bpy.data.objects.new('Base_Lower_Arm', me_cube_002)
ob_base_upper_arm = bpy.data.objects.new('Base_Upper_Arm', me_cube_003)
ob_hand_base = bpy.data.objects.new('Hand_Base', me_cube_004)
ob_hand_left = bpy.data.objects.new('Hand_Left', me_cube_005)
ob_hand_right = bpy.data.objects.new('Hand_Right', me_cube_006)
ob_conveyor = bpy.data.objects.new('Conveyor', me_cube_007)
ob_cube = bpy.data.objects.new('Cube', me_cube_008)
ob_base_001 = bpy.data.objects.new('Base.001', me_cube_014)
ob_base_lower_arm_001 = bpy.data.objects.new('Base_Lower_Arm.001', me_cube_013)
ob_base_upper_arm_001 = bpy.data.objects.new('Base_Upper_Arm.001', me_cube_012)
ob_hand_base_001 = bpy.data.objects.new('Hand_Base.001', me_cube_011)
ob_hand_left_001 = bpy.data.objects.new('Hand_Left.001', me_cube_010)
ob_hand_right_001 = bpy.data.objects.new('Hand_Right.001', me_cube_009)
ob_conveyor_001 = bpy.data.objects.new('Conveyor.001', me_cube_015)
ob_claw = bpy.data.objects.new('Claw', None)

# ---- transforms, parenting, visibility, modifiers, constraints
ob_light.location = (4.076, -5.515, -0.1013)
ob_light.rotation_euler = (1.404, -1.982, 0.7571)
ob_light.lock_rotations_4d = False
ob_light.empty_display_type = 'ARROWS'
ob_light.color = (0.0, 0.0, 0.0, 0.0)
ob_light.lineart.crease_threshold = 0.0
ob_camera.location = (7.359, -6.926, 4.958)
ob_camera.rotation_euler = (1.109, 0.0, 0.8149)
ob_camera.lock_rotations_4d = False
ob_camera.empty_display_type = 'ARROWS'
ob_camera.color = (0.0, 0.0, 0.0, 0.0)
ob_camera.display_type = 'WIRE'
ob_camera.lineart.crease_threshold = 0.0
ob_base.parent = ob_claw
ob_base.location = (0.0, 0.0, 0.0)
ob_base.scale = (0.5, 0.5, 0.1)
ob_base_lower_arm.parent = ob_claw
ob_base_lower_arm.location = (0.0, 0.0, 0.05)
ob_base_lower_arm.rotation_euler = (0.2618, -0.0, 0.0)
ob_base_lower_arm.scale = (0.1, 0.1, 0.5)
ob_base_upper_arm.parent = ob_claw
ob_base_upper_arm.location = (0.0, -0.1941, 0.7744)
ob_base_upper_arm.rotation_euler = (2.269, -0.0, 0.0)
ob_base_upper_arm.scale = (0.09, 0.09, 0.5)
ob_hand_base.parent = ob_claw
ob_hand_base.location = (0.0, -0.5005, 0.5173)
ob_hand_base.rotation_euler = (1.658, -0.0, 0.0)
ob_hand_base.scale = (0.5, 0.1, 0.1)
ob_hand_left.parent = ob_claw
ob_hand_left.location = (-0.2, -0.5005, 0.5173)
ob_hand_left.rotation_euler = (1.657, -0.01213, 0.1391)
ob_hand_left.scale = (0.09, 0.09, 0.5)
ob_hand_right.parent = ob_claw
ob_hand_right.location = (0.2, -0.5005, 0.5173)
ob_hand_right.rotation_euler = (1.657, 0.01213, -0.1391)
ob_hand_right.scale = (0.09, 0.09, 0.5)
ob_conveyor.location = (0.0, -1.0, -0.05)
ob_cube.location = (0.0, 1.0, 0.0)
ob_cube.scale = (1.5, 1.5, 0.375)
ob_base_001.location = (3.0, 1.0, 0.0)
ob_base_001.rotation_euler = (0.0, 0.0, 4.712)
ob_base_001.scale = (0.5, 0.5, 0.1)
ob_base_lower_arm_001.parent = ob_base_001
ob_base_lower_arm_001.matrix_parent_inverse = Matrix(((2.0, -0.0, 0.0, -0.0), (-0.0, 2.0, -0.0, 0.0), (0.0, -0.0, 10.0, -0.0), (-0.0, 0.0, -0.0, 1.0)))
ob_base_lower_arm_001.location = (0.0, 0.0, 0.05)
ob_base_lower_arm_001.rotation_euler = (0.2618, -0.0, 0.0)
ob_base_lower_arm_001.scale = (0.1, 0.1, 0.5)
ob_base_upper_arm_001.parent = ob_base_001
ob_base_upper_arm_001.matrix_parent_inverse = Matrix(((2.0, -0.0, 0.0, -0.0), (-0.0, 2.0, -0.0, 0.0), (0.0, -0.0, 10.0, -0.0), (-0.0, 0.0, -0.0, 1.0)))
ob_base_upper_arm_001.location = (0.0, -0.1941, 0.7744)
ob_base_upper_arm_001.rotation_euler = (2.269, -0.0, 0.0)
ob_base_upper_arm_001.scale = (0.1, 0.1, 0.5)
ob_hand_base_001.parent = ob_base_001
ob_hand_base_001.matrix_parent_inverse = Matrix(((2.0, -0.0, 0.0, -0.0), (-0.0, 2.0, -0.0, 0.0), (0.0, -0.0, 10.0, -0.0), (-0.0, 0.0, -0.0, 1.0)))
ob_hand_base_001.location = (0.0, -0.5005, 0.5173)
ob_hand_base_001.rotation_euler = (1.658, 0.0, 0.0)
ob_hand_base_001.scale = (0.5, 0.1, 0.1)
ob_hand_left_001.parent = ob_base_001
ob_hand_left_001.matrix_parent_inverse = Matrix(((2.0, -0.0, 0.0, -0.0), (-0.0, 2.0, -0.0, 0.0), (0.0, -0.0, 10.0, -0.0), (-0.0, 0.0, -0.0, 1.0)))
ob_hand_left_001.location = (-0.2, -0.5005, 0.5173)
ob_hand_left_001.rotation_euler = (1.657, -0.01213, 0.1391)
ob_hand_left_001.scale = (0.1, 0.1, 0.5)
ob_hand_right_001.parent = ob_base_001
ob_hand_right_001.matrix_parent_inverse = Matrix(((2.0, -0.0, 0.0, -0.0), (-0.0, 2.0, -0.0, 0.0), (0.0, -0.0, 10.0, -0.0), (-0.0, 0.0, -0.0, 1.0)))
ob_hand_right_001.location = (0.2, -0.5005, 0.5173)
ob_hand_right_001.rotation_euler = (1.657, 0.01213, -0.1391)
ob_hand_right_001.scale = (0.1, 0.1, 0.5)
ob_conveyor_001.location = (4.0, 1.0, -0.05)
ob_conveyor_001.rotation_euler = (0.0, -0.0, -1.571)
ob_claw.location = (0.0, 0.0, 0.0)

# ---- collection membership
col_collection.objects.link(ob_light)
col_collection.objects.link(ob_camera)
col_collection.objects.link(ob_base)
col_collection.objects.link(ob_base_lower_arm)
col_collection.objects.link(ob_base_upper_arm)
col_collection.objects.link(ob_hand_base)
col_collection.objects.link(ob_hand_left)
col_collection.objects.link(ob_hand_right)
col_collection.objects.link(ob_conveyor)
col_collection.objects.link(ob_cube)
col_collection.objects.link(ob_base_001)
col_collection.objects.link(ob_base_lower_arm_001)
col_collection.objects.link(ob_base_upper_arm_001)
col_collection.objects.link(ob_hand_base_001)
col_collection.objects.link(ob_hand_left_001)
col_collection.objects.link(ob_hand_right_001)
col_collection.objects.link(ob_conveyor_001)
col_collection.objects.link(ob_claw)

# ---- scene / render settings (as saved in the file)
scene.camera = ob_camera
scene.frame_start = 0; scene.frame_end = 359; scene.frame_set(0)
scene.render.engine = 'CYCLES'
scene.render.fps = 30
scene.cycles.use_denoising = False
scene.cycles.samples = 128
scene.cycles.sampling_pattern = 'TABULATED_SOBOL'
scene.cycles.use_adaptive_sampling = False
scene.cycles.use_light_tree = False
scene.view_settings.view_transform = 'Filmic'
bpy.context.view_layer.update()
